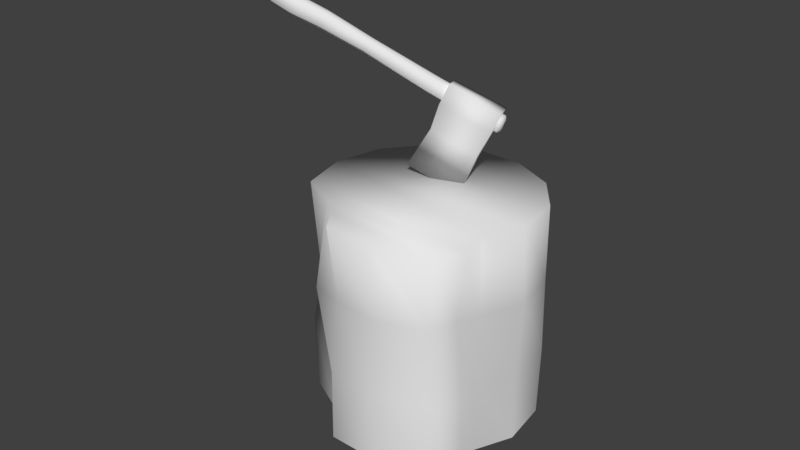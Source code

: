 # Source: Axe_Log.blend  (saved by Blender 2.78.0; exported with 4.5.12 LTS)
import bpy
from mathutils import Matrix  # noqa: F401  (used for matrix-valued properties, if any)

bpy.ops.wm.read_factory_settings(use_empty=True)
scene = bpy.context.scene
scene.name = 'Scene'

# ---- collections
col_collection_1 = bpy.data.collections.new('Collection 1'); scene.collection.children.link(col_collection_1)

# ---- world
world_world = bpy.data.worlds.new('World'); scene.world = world_world
world_world.color = (0.05088, 0.05088, 0.05088)
world_world.use_sun_shadow = False
world_world.sun_shadow_jitter_overblur = 0.0
world_world.cycles.sampling_method = 'MANUAL'

# ---- meshes
me_cylinder = bpy.data.meshes.new('Cylinder')
me_cylinder.from_pydata([(3.086, -1.591, 20.35), (18.18, -5.272, 13.6), (2.675, -1.689, 19.46), (17.82, -5.334, 12.81), (2.436, -2.311, 19.29), (17.65, -5.853, 12.71), (2.487, -2.893, 19.7), (17.67, -6.313, 12.99), (2.871, -2.835, 20.57), (18.0, -6.287, 13.78), (3.082, -2.231, 20.63), (18.21, -5.786, 13.88), (18.21, -5.51, 13.44), (18.01, -5.506, 12.91), (17.93, -5.873, 12.87), (17.97, -6.144, 13.16), (18.1, -6.177, 13.48), (18.23, -5.812, 13.59), (2.886, -1.746, 20.31), (2.596, -1.793, 19.67), (2.428, -2.263, 19.54), (2.443, -2.705, 19.81), (2.733, -2.659, 20.44), (2.868, -2.193, 20.51), (13.5, -4.179, 15.68), (13.14, -4.23, 14.9), (12.97, -4.731, 14.78), (12.94, -5.223, 15.07), (13.32, -5.196, 15.81), (13.47, -4.659, 15.93), (6.007, -2.584, 18.18), (5.808, -3.088, 17.99), (5.83, -3.509, 18.3), (6.212, -3.433, 19.12), (6.347, -2.969, 19.21), (6.379, -2.552, 18.96), (4.176, -2.009, 18.85), (3.967, -2.655, 18.65), (4.0, -3.269, 18.99), (4.38, -3.191, 19.88), (4.545, -2.589, 19.94), (4.586, -1.947, 19.69), (9.212, -3.219, 17.66), (8.917, -3.27, 16.95), (8.756, -3.743, 16.79), (8.763, -4.165, 17.09), (9.058, -4.143, 17.75), (9.21, -3.659, 17.84), (14.59, -5.592, 15.7), (17.92, -6.458, 14.19), (14.77, -4.248, 15.46), (18.2, -4.983, 14.09), (11.86, -5.3, 9.858), (15.4, -6.127, 8.303), (13.52, -4.831, 12.45), (16.64, -5.561, 11.08), (13.41, -5.517, 12.55), (16.53, -6.247, 11.18), (14.18, -4.311, 14.19), (17.36, -6.546, 12.86), (17.5, -5.112, 12.7), (13.96, -5.702, 14.33), (15.96, -0.499, -6.413), (15.95, -0.5074, 9.189), (18.99, -2.413, -6.403), (18.97, -2.329, 9.193), (21.01, -5.206, -6.466), (20.96, -5.158, 9.162), (21.35, -8.426, -6.446), (21.39, -8.485, 9.172), (20.0, -11.6, -6.5), (20.05, -11.64, 9.145), (17.62, -13.57, -6.323), (17.67, -13.54, 9.234), (15.16, -16.56, -6.549), (15.2, -16.57, 9.12), (11.32, -15.41, -6.428), (11.33, -15.42, 9.181), (8.39, -13.75, -6.326), (8.375, -13.73, 9.232), (8.257, -11.9, -6.445), (8.258, -11.91, 9.173), (5.915, -7.593, -6.454), (5.892, -7.504, 9.168), (6.899, -4.099, -6.451), (6.892, -4.096, 9.169), (9.239, -1.539, -6.434), (9.241, -1.54, 9.178), (12.49, -0.2863, -6.428), (12.48, -0.2755, 9.181), (16.99, -15.32, -6.471), (17.01, -15.35, 9.16), (7.551, -10.04, -6.551), (7.545, -9.991, 9.12), (16.0, -0.4737, -1.184), (16.03, -0.935, 4.044), (19.18, -2.483, 3.886), (18.72, -1.951, -1.267), (20.66, -4.912, 3.801), (20.66, -5.239, -0.9586), (21.4, -8.497, 3.883), (21.48, -8.782, -1.184), (20.27, -11.85, 4.027), (19.96, -11.47, -1.265), (17.76, -13.7, 3.953), (17.73, -13.52, -1.248), (14.99, -15.91, 3.999), (15.36, -16.83, -1.159), (11.56, -15.31, 3.882), (11.27, -15.59, -1.331), (8.883, -13.36, 3.897), (8.431, -13.75, -1.202), (7.205, -12.07, 4.014), (8.178, -12.01, -1.208), (6.653, -6.912, 4.001), (5.742, -7.371, -1.363), (7.133, -4.225, 4.035), (6.968, -4.082, -1.265), (9.408, -1.662, 4.032), (9.347, -2.059, -1.121), (12.62, -0.4085, 3.934), (12.37, -0.2846, -1.209), (7.121, -10.23, 4.029), (7.613, -9.983, -1.248), (16.48, -14.73, 3.98), (16.95, -15.48, -1.244)], [], [(24, 1, 3, 25), (25, 3, 5, 26), (26, 5, 7, 27), (27, 7, 9, 28), (7, 5, 14, 15), (28, 9, 11, 29), (29, 11, 1, 24), (6, 8, 22, 21), (13, 12, 17, 16, 15, 14), (1, 11, 17, 12), (9, 7, 15, 16), (5, 3, 13, 14), (11, 9, 16, 17), (3, 1, 12, 13), (18, 19, 20, 21, 22, 23), (2, 4, 20, 19), (8, 10, 23, 22), (0, 2, 19, 18), (4, 6, 21, 20), (10, 0, 18, 23), (29, 47, 46, 28), (27, 45, 44, 26), (25, 43, 42, 24), (28, 46, 45, 27), (26, 44, 43, 25), (24, 42, 47, 29), (41, 35, 30, 36), (36, 30, 31, 37), (37, 31, 32, 38), (38, 32, 33, 39), (39, 33, 34, 40), (40, 34, 35, 41), (10, 40, 41, 0), (8, 39, 40, 10), (6, 38, 39, 8), (4, 37, 38, 6), (2, 36, 37, 4), (0, 41, 36, 2), (35, 42, 43, 30), (30, 43, 44, 31), (31, 44, 45, 32), (32, 45, 46, 33), (33, 46, 47, 34), (34, 47, 42, 35), (48, 49, 51, 50), (54, 55, 53, 52), (61, 59, 49, 48), (54, 52, 56), (60, 51, 49, 59), (53, 55, 57), (58, 54, 56, 61), (52, 53, 57, 56), (58, 60, 55, 54), (50, 51, 60, 58), (50, 58, 61, 48), (55, 60, 59, 57), (56, 57, 59, 61), (95, 63, 65, 96), (96, 65, 67, 98), (98, 67, 69, 100), (100, 69, 71, 102), (102, 71, 73, 104), (124, 91, 75, 106), (106, 75, 77, 108), (108, 77, 79, 110), (110, 79, 81, 112), (63, 89, 67, 65), (122, 93, 83, 114), (69, 67, 89, 87), (114, 83, 85, 116), (71, 69, 87, 85), (116, 85, 87, 118), (91, 73, 83, 93), (73, 71, 85, 83), (118, 87, 89, 120), (120, 89, 63, 95), (77, 75, 81, 79), (75, 91, 93, 81), (112, 81, 93, 122), (104, 73, 91, 124), (72, 105, 125, 90), (105, 104, 124, 125), (80, 113, 123, 92), (113, 112, 122, 123), (88, 121, 94, 62), (121, 120, 95, 94), (86, 119, 121, 88), (119, 118, 120, 121), (84, 117, 119, 86), (117, 116, 118, 119), (82, 115, 117, 84), (115, 114, 116, 117), (92, 123, 115, 82), (123, 122, 114, 115), (78, 111, 113, 80), (111, 110, 112, 113), (76, 109, 111, 78), (109, 108, 110, 111), (74, 107, 109, 76), (107, 106, 108, 109), (90, 125, 107, 74), (125, 124, 106, 107), (70, 103, 105, 72), (103, 102, 104, 105), (68, 101, 103, 70), (101, 100, 102, 103), (66, 99, 101, 68), (99, 98, 100, 101), (64, 97, 99, 66), (97, 96, 98, 99), (62, 94, 97, 64), (94, 95, 96, 97)])
me_cylinder.polygons.foreach_set('use_smooth', [True] * 112)
me_cylinder.use_remesh_preserve_volume = False
me_cylinder.use_remesh_preserve_attributes = False
me_cylinder.use_mirror_vertex_groups = False
me_cylinder.update()

# ---- objects
ob_cylinder = bpy.data.objects.new('Cylinder', me_cylinder)

# ---- transforms, parenting, visibility, modifiers, constraints
ob_cylinder.location = (-15.78, 0.0, 6.463)
ob_cylinder.rotation_euler = (0.0, -0.0, 0.5236)
ob_cylinder.lineart.crease_threshold = 0.0

# ---- collection membership
col_collection_1.objects.link(ob_cylinder)

# ---- scene / render settings (as saved in the file)
scene.frame_start = 1; scene.frame_end = 250; scene.frame_set(1)
scene.render.engine = 'BLENDER_EEVEE_NEXT'
scene.render.resolution_percentage = 50
scene.render.dither_intensity = 0.0
scene.cycles.use_denoising = False
scene.cycles.samples = 128
scene.cycles.sampling_pattern = 'TABULATED_SOBOL'
scene.cycles.light_sampling_threshold = 0.0
scene.cycles.use_adaptive_sampling = False
scene.cycles.use_light_tree = False
scene.cycles.blur_glossy = 0.0
scene.cycles.sample_clamp_indirect = 0.0
scene.view_settings.view_transform = 'Standard'
bpy.context.view_layer.update()

# ---- added for rendering (the .blend has no active camera and no usable light): camera, sun
cam_auto = bpy.data.cameras.new('AutoCamera')
cam_auto.lens = 50.0
cam_auto.sensor_width = 36.0
cam_auto.clip_end = 1000.0
ob_auto_camera = bpy.data.objects.new('AutoCamera', cam_auto)
scene.collection.objects.link(ob_auto_camera)
ob_auto_camera.location = (39.407, -50.1044, 45.9528)
ob_auto_camera.rotation_euler = (1.09748, -7.21219e-08, 0.694738)
scene.camera = ob_auto_camera
light_auto_sun = bpy.data.lights.new('AutoSun', 'SUN')
light_auto_sun.energy = 3.0
light_auto_sun.angle = 0.0523599
ob_auto_sun = bpy.data.objects.new('AutoSun', light_auto_sun)
scene.collection.objects.link(ob_auto_sun)
ob_auto_sun.rotation_euler = (0.872665, 0.174533, 0.523599)
bpy.context.view_layer.update()

